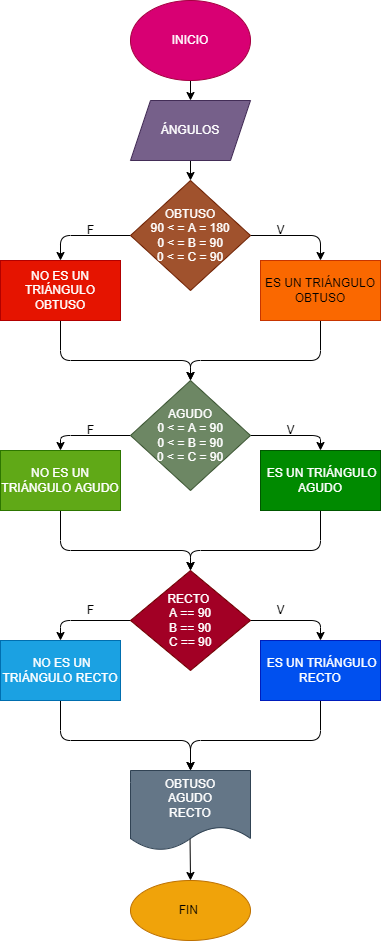

The diagram above was exported from draw.io. Its source (the exported page's mxGraphModel, read from the mxfile embedded in the PNG):
<mxGraphModel dx="413" dy="216" grid="1" gridSize="10" guides="1" tooltips="1" connect="1" arrows="1" fold="1" page="1" pageScale="1" pageWidth="827" pageHeight="1169" math="0" shadow="0">
  <root>
    <mxCell id="0" />
    <mxCell id="1" parent="0" />
    <mxCell id="4" value="" style="edgeStyle=none;html=1;" edge="1" parent="1" source="2" target="3">
      <mxGeometry relative="1" as="geometry" />
    </mxCell>
    <mxCell id="2" value="INICIO" style="ellipse;whiteSpace=wrap;html=1;fillColor=#d80073;fontColor=#ffffff;strokeColor=#A50040;" vertex="1" parent="1">
      <mxGeometry x="160" width="120" height="80" as="geometry" />
    </mxCell>
    <mxCell id="6" value="" style="edgeStyle=none;html=1;" edge="1" parent="1" source="3" target="5">
      <mxGeometry relative="1" as="geometry" />
    </mxCell>
    <mxCell id="3" value="ÁNGULOS" style="shape=parallelogram;perimeter=parallelogramPerimeter;whiteSpace=wrap;html=1;fixedSize=1;fillColor=#76608a;fontColor=#ffffff;strokeColor=#432D57;" vertex="1" parent="1">
      <mxGeometry x="160" y="100" width="120" height="60" as="geometry" />
    </mxCell>
    <mxCell id="8" value="" style="edgeStyle=none;html=1;" edge="1" parent="1" source="5" target="7">
      <mxGeometry relative="1" as="geometry">
        <Array as="points">
          <mxPoint x="90" y="235" />
        </Array>
      </mxGeometry>
    </mxCell>
    <mxCell id="10" value="" style="edgeStyle=none;html=1;" edge="1" parent="1" source="5" target="9">
      <mxGeometry relative="1" as="geometry">
        <Array as="points">
          <mxPoint x="350" y="235" />
        </Array>
      </mxGeometry>
    </mxCell>
    <mxCell id="5" value="OBTUSO&lt;br&gt;&lt;span&gt;90 &amp;lt; = A = 180&lt;/span&gt;&lt;br&gt;&lt;span&gt;0 &amp;lt; = B = 90&lt;/span&gt;&lt;br&gt;&lt;span&gt;0 &amp;lt; = C = 90&lt;/span&gt;" style="rhombus;whiteSpace=wrap;html=1;fillColor=#a0522d;fontColor=#ffffff;strokeColor=#6D1F00;" vertex="1" parent="1">
      <mxGeometry x="160" y="180" width="120" height="110" as="geometry" />
    </mxCell>
    <mxCell id="15" style="edgeStyle=none;html=1;exitX=0.5;exitY=1;exitDx=0;exitDy=0;entryX=0.5;entryY=0;entryDx=0;entryDy=0;" edge="1" parent="1" source="7" target="13">
      <mxGeometry relative="1" as="geometry">
        <Array as="points">
          <mxPoint x="90" y="360" />
          <mxPoint x="220" y="360" />
        </Array>
      </mxGeometry>
    </mxCell>
    <mxCell id="7" value="NO ES UN TRIÁNGULO OBTUSO" style="whiteSpace=wrap;html=1;fillColor=#e51400;fontColor=#ffffff;strokeColor=#B20000;" vertex="1" parent="1">
      <mxGeometry x="30" y="260" width="120" height="60" as="geometry" />
    </mxCell>
    <mxCell id="14" value="" style="edgeStyle=none;html=1;entryX=0.5;entryY=0;entryDx=0;entryDy=0;" edge="1" parent="1" source="9" target="13">
      <mxGeometry relative="1" as="geometry">
        <mxPoint x="220" y="390" as="targetPoint" />
        <Array as="points">
          <mxPoint x="350" y="360" />
          <mxPoint x="220" y="360" />
        </Array>
      </mxGeometry>
    </mxCell>
    <mxCell id="9" value="&lt;span&gt;ES UN TRIÁNGULO OBTUSO&lt;/span&gt;" style="whiteSpace=wrap;html=1;fillColor=#fa6800;fontColor=#000000;strokeColor=#C73500;" vertex="1" parent="1">
      <mxGeometry x="290" y="260" width="120" height="60" as="geometry" />
    </mxCell>
    <mxCell id="11" value="F" style="text;html=1;align=center;verticalAlign=middle;resizable=0;points=[];autosize=1;strokeColor=none;fillColor=none;" vertex="1" parent="1">
      <mxGeometry x="110" y="220" width="20" height="20" as="geometry" />
    </mxCell>
    <mxCell id="12" value="V" style="text;html=1;align=center;verticalAlign=middle;resizable=0;points=[];autosize=1;strokeColor=none;fillColor=none;" vertex="1" parent="1">
      <mxGeometry x="300" y="220" width="20" height="20" as="geometry" />
    </mxCell>
    <mxCell id="17" value="" style="edgeStyle=none;html=1;" edge="1" parent="1" source="13" target="16">
      <mxGeometry relative="1" as="geometry">
        <Array as="points">
          <mxPoint x="90" y="435" />
        </Array>
      </mxGeometry>
    </mxCell>
    <mxCell id="20" value="" style="edgeStyle=none;html=1;" edge="1" parent="1" source="13" target="19">
      <mxGeometry relative="1" as="geometry">
        <Array as="points">
          <mxPoint x="350" y="435" />
        </Array>
      </mxGeometry>
    </mxCell>
    <mxCell id="13" value="&lt;span&gt;AGUDO&lt;/span&gt;&lt;br&gt;&lt;span&gt;0 &amp;lt; = A = 90&lt;/span&gt;&lt;br&gt;&lt;span&gt;0 &amp;lt; = B = 90&lt;/span&gt;&lt;br&gt;&lt;span&gt;0 &amp;lt; = C = 90&lt;/span&gt;" style="rhombus;whiteSpace=wrap;html=1;fillColor=#6d8764;fontColor=#ffffff;strokeColor=#3A5431;" vertex="1" parent="1">
      <mxGeometry x="160" y="380" width="120" height="110" as="geometry" />
    </mxCell>
    <mxCell id="23" value="" style="edgeStyle=none;html=1;" edge="1" parent="1" source="16" target="22">
      <mxGeometry relative="1" as="geometry">
        <Array as="points">
          <mxPoint x="90" y="550" />
          <mxPoint x="220" y="550" />
        </Array>
      </mxGeometry>
    </mxCell>
    <mxCell id="16" value="&lt;span&gt;NO ES UN TRIÁNGULO AGUDO&lt;/span&gt;" style="whiteSpace=wrap;html=1;fillColor=#60a917;fontColor=#ffffff;strokeColor=#2D7600;" vertex="1" parent="1">
      <mxGeometry x="30" y="450" width="120" height="60" as="geometry" />
    </mxCell>
    <mxCell id="18" value="F" style="text;html=1;align=center;verticalAlign=middle;resizable=0;points=[];autosize=1;strokeColor=none;fillColor=none;" vertex="1" parent="1">
      <mxGeometry x="110" y="420" width="20" height="20" as="geometry" />
    </mxCell>
    <mxCell id="24" style="edgeStyle=none;html=1;exitX=0.5;exitY=1;exitDx=0;exitDy=0;" edge="1" parent="1" source="19">
      <mxGeometry relative="1" as="geometry">
        <mxPoint x="220" y="570" as="targetPoint" />
        <Array as="points">
          <mxPoint x="350" y="550" />
          <mxPoint x="220" y="550" />
        </Array>
      </mxGeometry>
    </mxCell>
    <mxCell id="19" value="&lt;span&gt;&amp;nbsp;ES UN TRIÁNGULO AGUDO&lt;/span&gt;" style="whiteSpace=wrap;html=1;fillColor=#008a00;fontColor=#ffffff;strokeColor=#005700;" vertex="1" parent="1">
      <mxGeometry x="290" y="450" width="120" height="60" as="geometry" />
    </mxCell>
    <mxCell id="21" value="V" style="text;html=1;align=center;verticalAlign=middle;resizable=0;points=[];autosize=1;strokeColor=none;fillColor=none;" vertex="1" parent="1">
      <mxGeometry x="310" y="420" width="20" height="20" as="geometry" />
    </mxCell>
    <mxCell id="26" value="" style="edgeStyle=none;html=1;" edge="1" parent="1" source="22" target="25">
      <mxGeometry relative="1" as="geometry">
        <Array as="points">
          <mxPoint x="90" y="620" />
        </Array>
      </mxGeometry>
    </mxCell>
    <mxCell id="29" value="" style="edgeStyle=none;html=1;" edge="1" parent="1" source="22" target="28">
      <mxGeometry relative="1" as="geometry">
        <Array as="points">
          <mxPoint x="350" y="620" />
        </Array>
      </mxGeometry>
    </mxCell>
    <mxCell id="22" value="RECTO&amp;nbsp;&lt;br&gt;A == 90&lt;br&gt;B == 90&lt;br&gt;C == 90" style="rhombus;whiteSpace=wrap;html=1;fillColor=#a20025;fontColor=#ffffff;strokeColor=#6F0000;" vertex="1" parent="1">
      <mxGeometry x="160" y="570" width="120" height="100" as="geometry" />
    </mxCell>
    <mxCell id="32" value="" style="edgeStyle=none;html=1;" edge="1" parent="1" source="25" target="31">
      <mxGeometry relative="1" as="geometry">
        <Array as="points">
          <mxPoint x="90" y="740" />
          <mxPoint x="220" y="740" />
        </Array>
      </mxGeometry>
    </mxCell>
    <mxCell id="25" value="&lt;span&gt;&amp;nbsp;NO ES UN TRIÁNGULO RECTO&lt;/span&gt;" style="whiteSpace=wrap;html=1;fillColor=#1ba1e2;fontColor=#ffffff;strokeColor=#006EAF;" vertex="1" parent="1">
      <mxGeometry x="30" y="640" width="120" height="60" as="geometry" />
    </mxCell>
    <mxCell id="27" value="F" style="text;html=1;align=center;verticalAlign=middle;resizable=0;points=[];autosize=1;strokeColor=none;fillColor=none;" vertex="1" parent="1">
      <mxGeometry x="110" y="600" width="20" height="20" as="geometry" />
    </mxCell>
    <mxCell id="33" style="edgeStyle=none;html=1;exitX=0.5;exitY=1;exitDx=0;exitDy=0;" edge="1" parent="1" source="28">
      <mxGeometry relative="1" as="geometry">
        <mxPoint x="220" y="770" as="targetPoint" />
        <Array as="points">
          <mxPoint x="350" y="740" />
          <mxPoint x="220" y="740" />
        </Array>
      </mxGeometry>
    </mxCell>
    <mxCell id="28" value="&lt;span&gt;&amp;nbsp;ES UN TRIÁNGULO RECTO&lt;/span&gt;" style="whiteSpace=wrap;html=1;fillColor=#0050ef;fontColor=#ffffff;strokeColor=#001DBC;" vertex="1" parent="1">
      <mxGeometry x="290" y="640" width="120" height="60" as="geometry" />
    </mxCell>
    <mxCell id="30" value="V" style="text;html=1;align=center;verticalAlign=middle;resizable=0;points=[];autosize=1;strokeColor=none;fillColor=none;" vertex="1" parent="1">
      <mxGeometry x="300" y="600" width="20" height="20" as="geometry" />
    </mxCell>
    <mxCell id="35" value="" style="edgeStyle=none;html=1;exitX=0.496;exitY=0.835;exitDx=0;exitDy=0;exitPerimeter=0;" edge="1" parent="1" source="31" target="34">
      <mxGeometry relative="1" as="geometry" />
    </mxCell>
    <mxCell id="31" value="OBTUSO&lt;br&gt;AGUDO&lt;br&gt;RECTO" style="shape=document;whiteSpace=wrap;html=1;boundedLbl=1;fillColor=#647687;fontColor=#ffffff;strokeColor=#314354;" vertex="1" parent="1">
      <mxGeometry x="160" y="770" width="120" height="80" as="geometry" />
    </mxCell>
    <mxCell id="34" value="FIN&amp;nbsp;" style="ellipse;whiteSpace=wrap;html=1;fillColor=#f0a30a;fontColor=#000000;strokeColor=#BD7000;" vertex="1" parent="1">
      <mxGeometry x="160" y="880" width="120" height="60" as="geometry" />
    </mxCell>
  </root>
</mxGraphModel>